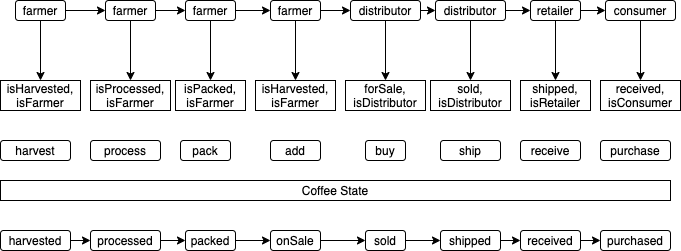

The diagram above was exported from draw.io. Its source (the exported page's mxGraphModel, read from the mxfile embedded in the PNG):
<mxGraphModel dx="774" dy="539" grid="1" gridSize="10" guides="1" tooltips="1" connect="1" arrows="1" fold="1" page="1" pageScale="1" pageWidth="850" pageHeight="1100" math="0" shadow="0">
  <root>
    <mxCell id="0" />
    <mxCell id="1" parent="0" />
    <mxCell id="wlBm2kGtq_CcEJq5YhR_-9" style="edgeStyle=orthogonalEdgeStyle;rounded=0;orthogonalLoop=1;jettySize=auto;html=1;exitX=1;exitY=0.5;exitDx=0;exitDy=0;entryX=0;entryY=0.5;entryDx=0;entryDy=0;" edge="1" parent="1" source="wlBm2kGtq_CcEJq5YhR_-1" target="wlBm2kGtq_CcEJq5YhR_-2">
      <mxGeometry relative="1" as="geometry" />
    </mxCell>
    <mxCell id="wlBm2kGtq_CcEJq5YhR_-52" style="edgeStyle=orthogonalEdgeStyle;rounded=0;orthogonalLoop=1;jettySize=auto;html=1;exitX=0.5;exitY=1;exitDx=0;exitDy=0;" edge="1" parent="1" source="wlBm2kGtq_CcEJq5YhR_-1" target="wlBm2kGtq_CcEJq5YhR_-17">
      <mxGeometry relative="1" as="geometry" />
    </mxCell>
    <mxCell id="wlBm2kGtq_CcEJq5YhR_-1" value="farmer" style="rounded=1;whiteSpace=wrap;html=1;" vertex="1" parent="1">
      <mxGeometry x="75" y="210" width="50" height="20" as="geometry" />
    </mxCell>
    <mxCell id="wlBm2kGtq_CcEJq5YhR_-10" style="edgeStyle=orthogonalEdgeStyle;rounded=0;orthogonalLoop=1;jettySize=auto;html=1;exitX=1;exitY=0.5;exitDx=0;exitDy=0;entryX=0;entryY=0.5;entryDx=0;entryDy=0;" edge="1" parent="1" source="wlBm2kGtq_CcEJq5YhR_-2" target="wlBm2kGtq_CcEJq5YhR_-3">
      <mxGeometry relative="1" as="geometry" />
    </mxCell>
    <mxCell id="wlBm2kGtq_CcEJq5YhR_-53" style="edgeStyle=orthogonalEdgeStyle;rounded=0;orthogonalLoop=1;jettySize=auto;html=1;exitX=0.5;exitY=1;exitDx=0;exitDy=0;entryX=0.5;entryY=0;entryDx=0;entryDy=0;" edge="1" parent="1" source="wlBm2kGtq_CcEJq5YhR_-2" target="wlBm2kGtq_CcEJq5YhR_-36">
      <mxGeometry relative="1" as="geometry" />
    </mxCell>
    <mxCell id="wlBm2kGtq_CcEJq5YhR_-2" value="farmer" style="rounded=1;whiteSpace=wrap;html=1;" vertex="1" parent="1">
      <mxGeometry x="165" y="210" width="50" height="20" as="geometry" />
    </mxCell>
    <mxCell id="wlBm2kGtq_CcEJq5YhR_-11" style="edgeStyle=orthogonalEdgeStyle;rounded=0;orthogonalLoop=1;jettySize=auto;html=1;exitX=1;exitY=0.5;exitDx=0;exitDy=0;entryX=0;entryY=0.5;entryDx=0;entryDy=0;" edge="1" parent="1" source="wlBm2kGtq_CcEJq5YhR_-3" target="wlBm2kGtq_CcEJq5YhR_-4">
      <mxGeometry relative="1" as="geometry">
        <mxPoint x="320" y="220" as="targetPoint" />
      </mxGeometry>
    </mxCell>
    <mxCell id="wlBm2kGtq_CcEJq5YhR_-54" style="edgeStyle=orthogonalEdgeStyle;rounded=0;orthogonalLoop=1;jettySize=auto;html=1;exitX=0.5;exitY=1;exitDx=0;exitDy=0;entryX=0.5;entryY=0;entryDx=0;entryDy=0;" edge="1" parent="1" source="wlBm2kGtq_CcEJq5YhR_-3" target="wlBm2kGtq_CcEJq5YhR_-37">
      <mxGeometry relative="1" as="geometry" />
    </mxCell>
    <mxCell id="wlBm2kGtq_CcEJq5YhR_-3" value="farmer" style="rounded=1;whiteSpace=wrap;html=1;" vertex="1" parent="1">
      <mxGeometry x="245" y="210" width="50" height="20" as="geometry" />
    </mxCell>
    <mxCell id="wlBm2kGtq_CcEJq5YhR_-12" style="edgeStyle=orthogonalEdgeStyle;rounded=0;orthogonalLoop=1;jettySize=auto;html=1;exitX=1;exitY=0.5;exitDx=0;exitDy=0;entryX=0;entryY=0.5;entryDx=0;entryDy=0;" edge="1" parent="1" source="wlBm2kGtq_CcEJq5YhR_-4" target="wlBm2kGtq_CcEJq5YhR_-5">
      <mxGeometry relative="1" as="geometry" />
    </mxCell>
    <mxCell id="wlBm2kGtq_CcEJq5YhR_-62" style="edgeStyle=orthogonalEdgeStyle;rounded=0;orthogonalLoop=1;jettySize=auto;html=1;exitX=0.5;exitY=1;exitDx=0;exitDy=0;entryX=0.5;entryY=0;entryDx=0;entryDy=0;" edge="1" parent="1" source="wlBm2kGtq_CcEJq5YhR_-4" target="wlBm2kGtq_CcEJq5YhR_-38">
      <mxGeometry relative="1" as="geometry">
        <mxPoint x="368" y="230" as="sourcePoint" />
        <mxPoint x="368" y="290" as="targetPoint" />
      </mxGeometry>
    </mxCell>
    <mxCell id="wlBm2kGtq_CcEJq5YhR_-4" value="farmer" style="rounded=1;whiteSpace=wrap;html=1;" vertex="1" parent="1">
      <mxGeometry x="330" y="210" width="50" height="20" as="geometry" />
    </mxCell>
    <mxCell id="wlBm2kGtq_CcEJq5YhR_-13" style="edgeStyle=orthogonalEdgeStyle;rounded=0;orthogonalLoop=1;jettySize=auto;html=1;exitX=1;exitY=0.5;exitDx=0;exitDy=0;entryX=0;entryY=0.5;entryDx=0;entryDy=0;" edge="1" parent="1" source="wlBm2kGtq_CcEJq5YhR_-5" target="wlBm2kGtq_CcEJq5YhR_-6">
      <mxGeometry relative="1" as="geometry" />
    </mxCell>
    <mxCell id="wlBm2kGtq_CcEJq5YhR_-56" style="edgeStyle=orthogonalEdgeStyle;rounded=0;orthogonalLoop=1;jettySize=auto;html=1;exitX=0.5;exitY=1;exitDx=0;exitDy=0;entryX=0.5;entryY=0;entryDx=0;entryDy=0;" edge="1" parent="1" source="wlBm2kGtq_CcEJq5YhR_-5" target="wlBm2kGtq_CcEJq5YhR_-39">
      <mxGeometry relative="1" as="geometry" />
    </mxCell>
    <mxCell id="wlBm2kGtq_CcEJq5YhR_-5" value="distributor" style="rounded=1;whiteSpace=wrap;html=1;" vertex="1" parent="1">
      <mxGeometry x="410" y="210" width="70" height="20" as="geometry" />
    </mxCell>
    <mxCell id="wlBm2kGtq_CcEJq5YhR_-14" style="edgeStyle=orthogonalEdgeStyle;rounded=0;orthogonalLoop=1;jettySize=auto;html=1;exitX=1;exitY=0.5;exitDx=0;exitDy=0;entryX=0;entryY=0.5;entryDx=0;entryDy=0;" edge="1" parent="1" source="wlBm2kGtq_CcEJq5YhR_-6" target="wlBm2kGtq_CcEJq5YhR_-7">
      <mxGeometry relative="1" as="geometry" />
    </mxCell>
    <mxCell id="wlBm2kGtq_CcEJq5YhR_-57" style="edgeStyle=orthogonalEdgeStyle;rounded=0;orthogonalLoop=1;jettySize=auto;html=1;exitX=0.5;exitY=1;exitDx=0;exitDy=0;entryX=0.5;entryY=0;entryDx=0;entryDy=0;" edge="1" parent="1" source="wlBm2kGtq_CcEJq5YhR_-6" target="wlBm2kGtq_CcEJq5YhR_-40">
      <mxGeometry relative="1" as="geometry" />
    </mxCell>
    <mxCell id="wlBm2kGtq_CcEJq5YhR_-6" value="distributor" style="rounded=1;whiteSpace=wrap;html=1;" vertex="1" parent="1">
      <mxGeometry x="495" y="210" width="70" height="20" as="geometry" />
    </mxCell>
    <mxCell id="wlBm2kGtq_CcEJq5YhR_-15" style="edgeStyle=orthogonalEdgeStyle;rounded=0;orthogonalLoop=1;jettySize=auto;html=1;exitX=1;exitY=0.5;exitDx=0;exitDy=0;entryX=0;entryY=0.5;entryDx=0;entryDy=0;" edge="1" parent="1" source="wlBm2kGtq_CcEJq5YhR_-7" target="wlBm2kGtq_CcEJq5YhR_-8">
      <mxGeometry relative="1" as="geometry" />
    </mxCell>
    <mxCell id="wlBm2kGtq_CcEJq5YhR_-58" style="edgeStyle=orthogonalEdgeStyle;rounded=0;orthogonalLoop=1;jettySize=auto;html=1;exitX=0.5;exitY=1;exitDx=0;exitDy=0;entryX=0.5;entryY=0;entryDx=0;entryDy=0;" edge="1" parent="1" source="wlBm2kGtq_CcEJq5YhR_-7" target="wlBm2kGtq_CcEJq5YhR_-41">
      <mxGeometry relative="1" as="geometry" />
    </mxCell>
    <mxCell id="wlBm2kGtq_CcEJq5YhR_-7" value="retailer" style="rounded=1;whiteSpace=wrap;html=1;" vertex="1" parent="1">
      <mxGeometry x="590" y="210" width="50" height="20" as="geometry" />
    </mxCell>
    <mxCell id="wlBm2kGtq_CcEJq5YhR_-59" style="edgeStyle=orthogonalEdgeStyle;rounded=0;orthogonalLoop=1;jettySize=auto;html=1;exitX=0.5;exitY=1;exitDx=0;exitDy=0;entryX=0.5;entryY=0;entryDx=0;entryDy=0;" edge="1" parent="1" source="wlBm2kGtq_CcEJq5YhR_-8" target="wlBm2kGtq_CcEJq5YhR_-42">
      <mxGeometry relative="1" as="geometry" />
    </mxCell>
    <mxCell id="wlBm2kGtq_CcEJq5YhR_-8" value="consumer" style="rounded=1;whiteSpace=wrap;html=1;" vertex="1" parent="1">
      <mxGeometry x="665" y="210" width="70" height="20" as="geometry" />
    </mxCell>
    <mxCell id="wlBm2kGtq_CcEJq5YhR_-17" value="isHarvested,&lt;br&gt;isFarmer" style="rounded=0;whiteSpace=wrap;html=1;" vertex="1" parent="1">
      <mxGeometry x="60" y="290" width="80" height="30" as="geometry" />
    </mxCell>
    <mxCell id="wlBm2kGtq_CcEJq5YhR_-18" value="Coffee State" style="rounded=0;whiteSpace=wrap;html=1;" vertex="1" parent="1">
      <mxGeometry x="60" y="390" width="670" height="20" as="geometry" />
    </mxCell>
    <mxCell id="wlBm2kGtq_CcEJq5YhR_-19" style="edgeStyle=orthogonalEdgeStyle;rounded=0;orthogonalLoop=1;jettySize=auto;html=1;exitX=1;exitY=0.5;exitDx=0;exitDy=0;entryX=0;entryY=0.5;entryDx=0;entryDy=0;" edge="1" parent="1" source="wlBm2kGtq_CcEJq5YhR_-20" target="wlBm2kGtq_CcEJq5YhR_-22">
      <mxGeometry relative="1" as="geometry" />
    </mxCell>
    <mxCell id="wlBm2kGtq_CcEJq5YhR_-20" value="harvested" style="rounded=1;whiteSpace=wrap;html=1;" vertex="1" parent="1">
      <mxGeometry x="60" y="440" width="70" height="20" as="geometry" />
    </mxCell>
    <mxCell id="wlBm2kGtq_CcEJq5YhR_-21" style="edgeStyle=orthogonalEdgeStyle;rounded=0;orthogonalLoop=1;jettySize=auto;html=1;exitX=1;exitY=0.5;exitDx=0;exitDy=0;entryX=0;entryY=0.5;entryDx=0;entryDy=0;" edge="1" parent="1" source="wlBm2kGtq_CcEJq5YhR_-22" target="wlBm2kGtq_CcEJq5YhR_-24">
      <mxGeometry relative="1" as="geometry" />
    </mxCell>
    <mxCell id="wlBm2kGtq_CcEJq5YhR_-22" value="processed" style="rounded=1;whiteSpace=wrap;html=1;" vertex="1" parent="1">
      <mxGeometry x="150" y="440" width="70" height="20" as="geometry" />
    </mxCell>
    <mxCell id="wlBm2kGtq_CcEJq5YhR_-64" style="edgeStyle=orthogonalEdgeStyle;rounded=0;orthogonalLoop=1;jettySize=auto;html=1;exitX=1;exitY=0.5;exitDx=0;exitDy=0;entryX=0;entryY=0.5;entryDx=0;entryDy=0;" edge="1" parent="1" source="wlBm2kGtq_CcEJq5YhR_-24" target="wlBm2kGtq_CcEJq5YhR_-27">
      <mxGeometry relative="1" as="geometry" />
    </mxCell>
    <mxCell id="wlBm2kGtq_CcEJq5YhR_-24" value="packed" style="rounded=1;whiteSpace=wrap;html=1;" vertex="1" parent="1">
      <mxGeometry x="245" y="440" width="50" height="20" as="geometry" />
    </mxCell>
    <mxCell id="wlBm2kGtq_CcEJq5YhR_-25" style="edgeStyle=orthogonalEdgeStyle;rounded=0;orthogonalLoop=1;jettySize=auto;html=1;exitX=1;exitY=0.5;exitDx=0;exitDy=0;entryX=0;entryY=0.5;entryDx=0;entryDy=0;" edge="1" parent="1" source="wlBm2kGtq_CcEJq5YhR_-27" target="wlBm2kGtq_CcEJq5YhR_-29">
      <mxGeometry relative="1" as="geometry" />
    </mxCell>
    <mxCell id="wlBm2kGtq_CcEJq5YhR_-27" value="onSale" style="rounded=1;whiteSpace=wrap;html=1;" vertex="1" parent="1">
      <mxGeometry x="330" y="440" width="50" height="20" as="geometry" />
    </mxCell>
    <mxCell id="wlBm2kGtq_CcEJq5YhR_-28" style="edgeStyle=orthogonalEdgeStyle;rounded=0;orthogonalLoop=1;jettySize=auto;html=1;exitX=1;exitY=0.5;exitDx=0;exitDy=0;entryX=0;entryY=0.5;entryDx=0;entryDy=0;" edge="1" parent="1" source="wlBm2kGtq_CcEJq5YhR_-29" target="wlBm2kGtq_CcEJq5YhR_-31">
      <mxGeometry relative="1" as="geometry" />
    </mxCell>
    <mxCell id="wlBm2kGtq_CcEJq5YhR_-29" value="sold" style="rounded=1;whiteSpace=wrap;html=1;" vertex="1" parent="1">
      <mxGeometry x="425" y="440" width="40" height="20" as="geometry" />
    </mxCell>
    <mxCell id="wlBm2kGtq_CcEJq5YhR_-30" style="edgeStyle=orthogonalEdgeStyle;rounded=0;orthogonalLoop=1;jettySize=auto;html=1;exitX=1;exitY=0.5;exitDx=0;exitDy=0;entryX=0;entryY=0.5;entryDx=0;entryDy=0;" edge="1" parent="1" source="wlBm2kGtq_CcEJq5YhR_-31" target="wlBm2kGtq_CcEJq5YhR_-33">
      <mxGeometry relative="1" as="geometry" />
    </mxCell>
    <mxCell id="wlBm2kGtq_CcEJq5YhR_-31" value="shipped" style="rounded=1;whiteSpace=wrap;html=1;" vertex="1" parent="1">
      <mxGeometry x="500" y="440" width="60" height="20" as="geometry" />
    </mxCell>
    <mxCell id="wlBm2kGtq_CcEJq5YhR_-32" style="edgeStyle=orthogonalEdgeStyle;rounded=0;orthogonalLoop=1;jettySize=auto;html=1;exitX=1;exitY=0.5;exitDx=0;exitDy=0;entryX=0;entryY=0.5;entryDx=0;entryDy=0;" edge="1" parent="1" source="wlBm2kGtq_CcEJq5YhR_-33" target="wlBm2kGtq_CcEJq5YhR_-34">
      <mxGeometry relative="1" as="geometry" />
    </mxCell>
    <mxCell id="wlBm2kGtq_CcEJq5YhR_-33" value="received" style="rounded=1;whiteSpace=wrap;html=1;" vertex="1" parent="1">
      <mxGeometry x="580" y="440" width="60" height="20" as="geometry" />
    </mxCell>
    <mxCell id="wlBm2kGtq_CcEJq5YhR_-34" value="purchased" style="rounded=1;whiteSpace=wrap;html=1;" vertex="1" parent="1">
      <mxGeometry x="660" y="440" width="70" height="20" as="geometry" />
    </mxCell>
    <mxCell id="wlBm2kGtq_CcEJq5YhR_-36" value="isProcessed,&lt;br&gt;isFarmer" style="rounded=0;whiteSpace=wrap;html=1;" vertex="1" parent="1">
      <mxGeometry x="150" y="290" width="80" height="30" as="geometry" />
    </mxCell>
    <mxCell id="wlBm2kGtq_CcEJq5YhR_-37" value="isPacked,&lt;br&gt;isFarmer" style="rounded=0;whiteSpace=wrap;html=1;" vertex="1" parent="1">
      <mxGeometry x="235" y="290" width="70" height="30" as="geometry" />
    </mxCell>
    <mxCell id="wlBm2kGtq_CcEJq5YhR_-38" value="isHarvested,&lt;br&gt;isFarmer" style="rounded=0;whiteSpace=wrap;html=1;" vertex="1" parent="1">
      <mxGeometry x="315" y="290" width="80" height="30" as="geometry" />
    </mxCell>
    <mxCell id="wlBm2kGtq_CcEJq5YhR_-39" value="forSale,&lt;br&gt;isDistributor" style="rounded=0;whiteSpace=wrap;html=1;" vertex="1" parent="1">
      <mxGeometry x="405" y="290" width="80" height="30" as="geometry" />
    </mxCell>
    <mxCell id="wlBm2kGtq_CcEJq5YhR_-40" value="sold,&lt;br&gt;isDistributor" style="rounded=0;whiteSpace=wrap;html=1;" vertex="1" parent="1">
      <mxGeometry x="490" y="290" width="80" height="30" as="geometry" />
    </mxCell>
    <mxCell id="wlBm2kGtq_CcEJq5YhR_-41" value="shipped,&lt;br&gt;isRetailer" style="rounded=0;whiteSpace=wrap;html=1;" vertex="1" parent="1">
      <mxGeometry x="580" y="290" width="70" height="30" as="geometry" />
    </mxCell>
    <mxCell id="wlBm2kGtq_CcEJq5YhR_-42" value="received,&lt;br&gt;isConsumer" style="rounded=0;whiteSpace=wrap;html=1;" vertex="1" parent="1">
      <mxGeometry x="660" y="290" width="80" height="30" as="geometry" />
    </mxCell>
    <mxCell id="wlBm2kGtq_CcEJq5YhR_-43" value="harvest" style="rounded=1;whiteSpace=wrap;html=1;" vertex="1" parent="1">
      <mxGeometry x="60" y="350" width="70" height="20" as="geometry" />
    </mxCell>
    <mxCell id="wlBm2kGtq_CcEJq5YhR_-44" value="process&lt;span style=&quot;color: rgba(0 , 0 , 0 , 0) ; font-family: monospace ; font-size: 0px&quot;&gt;%3CmxGraphModel%3E%3Croot%3E%3CmxCell%20id%3D%220%22%2F%3E%3CmxCell%20id%3D%221%22%20parent%3D%220%22%2F%3E%3CmxCell%20id%3D%222%22%20value%3D%22harvest%22%20style%3D%22rounded%3D1%3BwhiteSpace%3Dwrap%3Bhtml%3D1%3B%22%20vertex%3D%221%22%20parent%3D%221%22%3E%3CmxGeometry%20x%3D%22100%22%20y%3D%22260%22%20width%3D%2280%22%20height%3D%2230%22%20as%3D%22geometry%22%2F%3E%3C%2FmxCell%3E%3C%2Froot%3E%3C%2FmxGraphModel%3E&lt;/span&gt;" style="rounded=1;whiteSpace=wrap;html=1;" vertex="1" parent="1">
      <mxGeometry x="150" y="350" width="70" height="20" as="geometry" />
    </mxCell>
    <mxCell id="wlBm2kGtq_CcEJq5YhR_-45" value="pack" style="rounded=1;whiteSpace=wrap;html=1;" vertex="1" parent="1">
      <mxGeometry x="240" y="350" width="50" height="20" as="geometry" />
    </mxCell>
    <mxCell id="wlBm2kGtq_CcEJq5YhR_-46" value="add" style="rounded=1;whiteSpace=wrap;html=1;" vertex="1" parent="1">
      <mxGeometry x="330" y="350" width="50" height="20" as="geometry" />
    </mxCell>
    <mxCell id="wlBm2kGtq_CcEJq5YhR_-47" value="buy" style="rounded=1;whiteSpace=wrap;html=1;" vertex="1" parent="1">
      <mxGeometry x="425" y="350" width="40" height="20" as="geometry" />
    </mxCell>
    <mxCell id="wlBm2kGtq_CcEJq5YhR_-48" value="ship" style="rounded=1;whiteSpace=wrap;html=1;" vertex="1" parent="1">
      <mxGeometry x="500" y="350" width="60" height="20" as="geometry" />
    </mxCell>
    <mxCell id="wlBm2kGtq_CcEJq5YhR_-49" value="receive" style="rounded=1;whiteSpace=wrap;html=1;" vertex="1" parent="1">
      <mxGeometry x="580" y="350" width="60" height="20" as="geometry" />
    </mxCell>
    <mxCell id="wlBm2kGtq_CcEJq5YhR_-50" value="purchase" style="rounded=1;whiteSpace=wrap;html=1;" vertex="1" parent="1">
      <mxGeometry x="660" y="350" width="70" height="20" as="geometry" />
    </mxCell>
  </root>
</mxGraphModel>